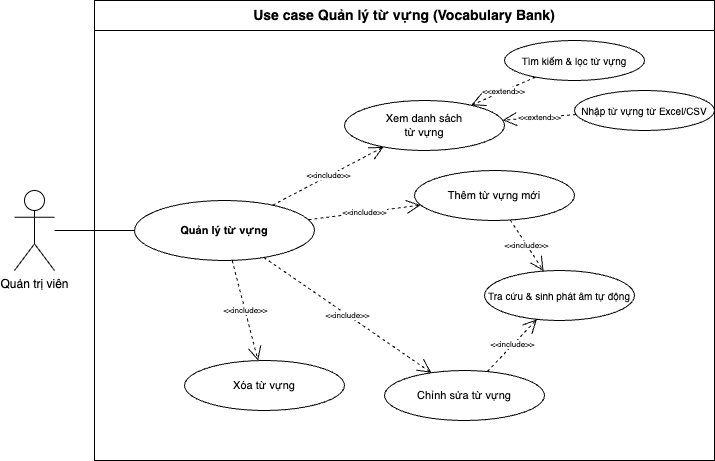

The diagram above was exported from draw.io. Its source (the exported page's mxGraphModel, read from the mxfile embedded in the PNG):
<mxGraphModel dx="638" dy="768" grid="1" gridSize="10" guides="1" tooltips="1" connect="1" arrows="1" fold="1" page="1" pageScale="1" pageWidth="1100" pageHeight="700" math="0" shadow="0">
  <root>
    <mxCell id="0" />
    <mxCell id="1" parent="0" />
    <mxCell id="System" value="Use case Quản lý từ vựng (Vocabulary Bank)" style="swimlane;whiteSpace=wrap;html=1;startSize=30;fillColor=none;strokeColor=#000000;fontSize=14;fontStyle=1;" parent="1" vertex="1">
      <mxGeometry x="250" y="50" width="620" height="460" as="geometry" />
    </mxCell>
    <mxCell id="UC_QLTuVungMain" value="Quản lý từ vựng" style="ellipse;whiteSpace=wrap;html=1;fontSize=11;fillColor=none;strokeColor=#000000;fontStyle=1;" parent="System" vertex="1">
      <mxGeometry x="40" y="200" width="180" height="60" as="geometry" />
    </mxCell>
    <mxCell id="UC_XemDanhSachTV" value="Xem danh sách&#10;từ vựng" style="ellipse;whiteSpace=wrap;html=1;fontSize=11;fillColor=none;strokeColor=#000000;" parent="System" vertex="1">
      <mxGeometry x="250" y="100" width="160" height="50" as="geometry" />
    </mxCell>
    <mxCell id="UC_ThemTuVung" value="Thêm từ vựng mới" style="ellipse;whiteSpace=wrap;html=1;fontSize=11;fillColor=none;strokeColor=#000000;" parent="System" vertex="1">
      <mxGeometry x="320" y="170" width="160" height="50" as="geometry" />
    </mxCell>
    <mxCell id="UC_SuaTuVung" value="Chỉnh sửa từ vựng" style="ellipse;whiteSpace=wrap;html=1;fontSize=11;fillColor=none;strokeColor=#000000;" parent="System" vertex="1">
      <mxGeometry x="290" y="370" width="160" height="50" as="geometry" />
    </mxCell>
    <mxCell id="UC_XoaTuVung" value="Xóa từ vựng" style="ellipse;whiteSpace=wrap;html=1;fontSize=11;fillColor=none;strokeColor=#000000;" parent="System" vertex="1">
      <mxGeometry x="90" y="360" width="160" height="50" as="geometry" />
    </mxCell>
    <mxCell id="UC_TimKiemTV" value="Tìm kiếm &amp;amp; lọc từ vựng" style="ellipse;whiteSpace=wrap;html=1;fontSize=10;fillColor=none;strokeColor=#000000;" parent="System" vertex="1">
      <mxGeometry x="410" y="40" width="140" height="40" as="geometry" />
    </mxCell>
    <mxCell id="UC_NhapExcel" value="Nhập từ vựng từ Excel/CSV" style="ellipse;whiteSpace=wrap;html=1;fontSize=10;fillColor=none;strokeColor=#000000;" parent="System" vertex="1">
      <mxGeometry x="480" y="90" width="140" height="40" as="geometry" />
    </mxCell>
    <mxCell id="UC_PhatAmIPA" value="Tra cứu &amp;amp; sinh phát âm tự động" style="ellipse;whiteSpace=wrap;html=1;fontSize=10;fillColor=none;strokeColor=#000000;" parent="System" vertex="1">
      <mxGeometry x="390" y="270" width="150" height="50" as="geometry" />
    </mxCell>
    <mxCell id="Rel_Inc_XemDanhSachTV" value="&amp;lt;&amp;lt;include&amp;gt;&amp;gt;" style="dashed=1;html=1;endArrow=open;endSize=12;endFill=0;labelBackgroundColor=#ffffff;fontSize=8;" parent="System" source="UC_QLTuVungMain" target="UC_XemDanhSachTV" edge="1">
      <mxGeometry relative="1" as="geometry" />
    </mxCell>
    <mxCell id="Rel_Inc_ThemTuVung" value="&amp;lt;&amp;lt;include&amp;gt;&amp;gt;" style="dashed=1;html=1;endArrow=open;endSize=12;endFill=0;labelBackgroundColor=#ffffff;fontSize=8;" parent="System" source="UC_QLTuVungMain" target="UC_ThemTuVung" edge="1">
      <mxGeometry relative="1" as="geometry" />
    </mxCell>
    <mxCell id="Rel_Inc_SuaTuVung" value="&amp;lt;&amp;lt;include&amp;gt;&amp;gt;" style="dashed=1;html=1;endArrow=open;endSize=12;endFill=0;labelBackgroundColor=#ffffff;fontSize=8;" parent="System" source="UC_QLTuVungMain" target="UC_SuaTuVung" edge="1">
      <mxGeometry relative="1" as="geometry" />
    </mxCell>
    <mxCell id="Rel_Inc_XoaTuVung" value="&amp;lt;&amp;lt;include&amp;gt;&amp;gt;" style="dashed=1;html=1;endArrow=open;endSize=12;endFill=0;labelBackgroundColor=#ffffff;fontSize=8;" parent="System" source="UC_QLTuVungMain" target="UC_XoaTuVung" edge="1">
      <mxGeometry relative="1" as="geometry" />
    </mxCell>
    <mxCell id="Rel_Ext_TimKiemTV" value="&amp;lt;&amp;lt;extend&amp;gt;&amp;gt;" style="dashed=1;html=1;endArrow=open;endSize=12;endFill=0;labelBackgroundColor=#ffffff;fontSize=8;" parent="System" source="UC_TimKiemTV" target="UC_XemDanhSachTV" edge="1">
      <mxGeometry relative="1" as="geometry" />
    </mxCell>
    <mxCell id="Rel_Ext_NhapExcel" value="&amp;lt;&amp;lt;extend&amp;gt;&amp;gt;" style="dashed=1;html=1;endArrow=open;endSize=12;endFill=0;labelBackgroundColor=#ffffff;fontSize=8;" parent="System" source="UC_NhapExcel" target="UC_XemDanhSachTV" edge="1">
      <mxGeometry relative="1" as="geometry" />
    </mxCell>
    <mxCell id="Rel_Inc_PhatAmThem" value="&amp;lt;&amp;lt;include&amp;gt;&amp;gt;" style="dashed=1;html=1;endArrow=open;endSize=12;endFill=0;labelBackgroundColor=#ffffff;fontSize=8;" parent="System" source="UC_ThemTuVung" target="UC_PhatAmIPA" edge="1">
      <mxGeometry relative="1" as="geometry" />
    </mxCell>
    <mxCell id="Rel_Inc_PhatAmSua" value="&amp;lt;&amp;lt;include&amp;gt;&amp;gt;" style="dashed=1;html=1;endArrow=open;endSize=12;endFill=0;labelBackgroundColor=#ffffff;fontSize=8;" parent="System" source="UC_SuaTuVung" target="UC_PhatAmIPA" edge="1">
      <mxGeometry relative="1" as="geometry" />
    </mxCell>
    <mxCell id="Actor_Admin" value="Quản trị viên" style="shape=umlActor;verticalLabelPosition=bottom;verticalAlign=top;html=1;outlineConnect=0;fontSize=12;" parent="1" vertex="1">
      <mxGeometry x="170" y="240" width="40" height="80" as="geometry" />
    </mxCell>
    <mxCell id="Rel_Actor_Main" style="endArrow=none;html=1;fontSize=12;" parent="1" source="Actor_Admin" target="UC_QLTuVungMain" edge="1">
      <mxGeometry relative="1" as="geometry" />
    </mxCell>
  </root>
</mxGraphModel>